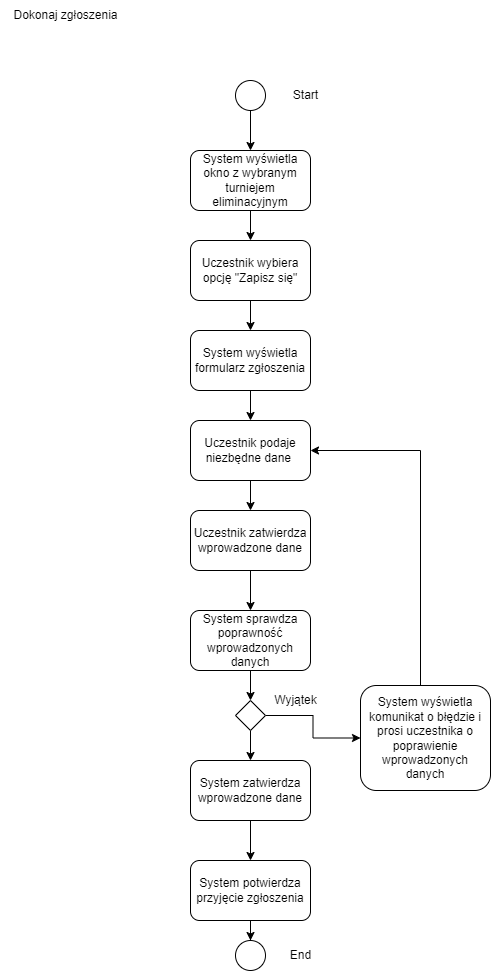

The diagram above was exported from draw.io. Its source (the exported page's mxGraphModel, read from the mxfile embedded in the PNG):
<mxGraphModel dx="1615" dy="1005" grid="1" gridSize="10" guides="1" tooltips="1" connect="1" arrows="1" fold="1" page="1" pageScale="1" pageWidth="827" pageHeight="1169" math="0" shadow="0">
  <root>
    <mxCell id="0" />
    <mxCell id="1" parent="0" />
    <mxCell id="VXkxd52t94LdjAe5KA_M-1" value="Dokonaj zgłoszenia" style="text;html=1;align=center;verticalAlign=middle;resizable=0;points=[];autosize=1;strokeColor=none;fillColor=none;" vertex="1" parent="1">
      <mxGeometry x="30" y="80" width="130" height="30" as="geometry" />
    </mxCell>
    <mxCell id="VXkxd52t94LdjAe5KA_M-13" value="" style="edgeStyle=orthogonalEdgeStyle;rounded=0;orthogonalLoop=1;jettySize=auto;html=1;" edge="1" parent="1" source="VXkxd52t94LdjAe5KA_M-2" target="VXkxd52t94LdjAe5KA_M-6">
      <mxGeometry relative="1" as="geometry" />
    </mxCell>
    <mxCell id="VXkxd52t94LdjAe5KA_M-2" value="System wyświetla okno z wybranym turniejem eliminacyjnym" style="rounded=1;whiteSpace=wrap;html=1;" vertex="1" parent="1">
      <mxGeometry x="220" y="230" width="120" height="60" as="geometry" />
    </mxCell>
    <mxCell id="VXkxd52t94LdjAe5KA_M-4" value="" style="edgeStyle=orthogonalEdgeStyle;rounded=0;orthogonalLoop=1;jettySize=auto;html=1;" edge="1" parent="1" source="VXkxd52t94LdjAe5KA_M-3" target="VXkxd52t94LdjAe5KA_M-2">
      <mxGeometry relative="1" as="geometry" />
    </mxCell>
    <mxCell id="VXkxd52t94LdjAe5KA_M-3" value="" style="ellipse;whiteSpace=wrap;html=1;aspect=fixed;" vertex="1" parent="1">
      <mxGeometry x="265" y="160" width="30" height="30" as="geometry" />
    </mxCell>
    <mxCell id="VXkxd52t94LdjAe5KA_M-5" value="Start" style="text;html=1;align=center;verticalAlign=middle;resizable=0;points=[];autosize=1;strokeColor=none;fillColor=none;" vertex="1" parent="1">
      <mxGeometry x="310" y="160" width="50" height="30" as="geometry" />
    </mxCell>
    <mxCell id="VXkxd52t94LdjAe5KA_M-14" value="" style="edgeStyle=orthogonalEdgeStyle;rounded=0;orthogonalLoop=1;jettySize=auto;html=1;" edge="1" parent="1" source="VXkxd52t94LdjAe5KA_M-6" target="VXkxd52t94LdjAe5KA_M-7">
      <mxGeometry relative="1" as="geometry" />
    </mxCell>
    <mxCell id="VXkxd52t94LdjAe5KA_M-6" value="Uczestnik wybiera opcję &quot;Zapisz się&quot;" style="rounded=1;whiteSpace=wrap;html=1;" vertex="1" parent="1">
      <mxGeometry x="220" y="320" width="120" height="60" as="geometry" />
    </mxCell>
    <mxCell id="VXkxd52t94LdjAe5KA_M-15" value="" style="edgeStyle=orthogonalEdgeStyle;rounded=0;orthogonalLoop=1;jettySize=auto;html=1;" edge="1" parent="1" source="VXkxd52t94LdjAe5KA_M-7" target="VXkxd52t94LdjAe5KA_M-8">
      <mxGeometry relative="1" as="geometry" />
    </mxCell>
    <mxCell id="VXkxd52t94LdjAe5KA_M-7" value="System wyświetla formularz zgłoszenia" style="rounded=1;whiteSpace=wrap;html=1;" vertex="1" parent="1">
      <mxGeometry x="220" y="410" width="120" height="60" as="geometry" />
    </mxCell>
    <mxCell id="VXkxd52t94LdjAe5KA_M-20" value="" style="edgeStyle=orthogonalEdgeStyle;rounded=0;orthogonalLoop=1;jettySize=auto;html=1;" edge="1" parent="1" source="VXkxd52t94LdjAe5KA_M-8" target="VXkxd52t94LdjAe5KA_M-11">
      <mxGeometry relative="1" as="geometry" />
    </mxCell>
    <mxCell id="VXkxd52t94LdjAe5KA_M-8" value="Uczestnik podaje niezbędne dane&amp;nbsp;" style="rounded=1;whiteSpace=wrap;html=1;" vertex="1" parent="1">
      <mxGeometry x="220" y="500" width="120" height="60" as="geometry" />
    </mxCell>
    <mxCell id="VXkxd52t94LdjAe5KA_M-21" value="" style="edgeStyle=orthogonalEdgeStyle;rounded=0;orthogonalLoop=1;jettySize=auto;html=1;" edge="1" parent="1" source="VXkxd52t94LdjAe5KA_M-11" target="VXkxd52t94LdjAe5KA_M-19">
      <mxGeometry relative="1" as="geometry" />
    </mxCell>
    <mxCell id="VXkxd52t94LdjAe5KA_M-11" value="Uczestnik zatwierdza wprowadzone dane" style="rounded=1;whiteSpace=wrap;html=1;" vertex="1" parent="1">
      <mxGeometry x="220" y="590" width="120" height="60" as="geometry" />
    </mxCell>
    <mxCell id="VXkxd52t94LdjAe5KA_M-30" style="edgeStyle=orthogonalEdgeStyle;rounded=0;orthogonalLoop=1;jettySize=auto;html=1;entryX=1;entryY=0.5;entryDx=0;entryDy=0;" edge="1" parent="1" source="VXkxd52t94LdjAe5KA_M-16" target="VXkxd52t94LdjAe5KA_M-8">
      <mxGeometry relative="1" as="geometry">
        <Array as="points">
          <mxPoint x="450" y="530" />
        </Array>
      </mxGeometry>
    </mxCell>
    <mxCell id="VXkxd52t94LdjAe5KA_M-16" value="System wyświetla komunikat o błędzie i prosi uczestnika o poprawienie wprowadzonych danych" style="rounded=1;whiteSpace=wrap;html=1;" vertex="1" parent="1">
      <mxGeometry x="390" y="765" width="130" height="105" as="geometry" />
    </mxCell>
    <mxCell id="VXkxd52t94LdjAe5KA_M-27" value="" style="edgeStyle=orthogonalEdgeStyle;rounded=0;orthogonalLoop=1;jettySize=auto;html=1;" edge="1" parent="1" source="VXkxd52t94LdjAe5KA_M-17" target="VXkxd52t94LdjAe5KA_M-26">
      <mxGeometry relative="1" as="geometry" />
    </mxCell>
    <mxCell id="VXkxd52t94LdjAe5KA_M-17" value="System potwierdza przyjęcie zgłoszenia" style="rounded=1;whiteSpace=wrap;html=1;" vertex="1" parent="1">
      <mxGeometry x="220" y="940" width="120" height="60" as="geometry" />
    </mxCell>
    <mxCell id="VXkxd52t94LdjAe5KA_M-25" value="" style="edgeStyle=orthogonalEdgeStyle;rounded=0;orthogonalLoop=1;jettySize=auto;html=1;" edge="1" parent="1" source="VXkxd52t94LdjAe5KA_M-18" target="VXkxd52t94LdjAe5KA_M-17">
      <mxGeometry relative="1" as="geometry" />
    </mxCell>
    <mxCell id="VXkxd52t94LdjAe5KA_M-18" value="System zatwierdza wprowadzone dane" style="rounded=1;whiteSpace=wrap;html=1;" vertex="1" parent="1">
      <mxGeometry x="220" y="840" width="120" height="60" as="geometry" />
    </mxCell>
    <mxCell id="VXkxd52t94LdjAe5KA_M-23" value="" style="edgeStyle=orthogonalEdgeStyle;rounded=0;orthogonalLoop=1;jettySize=auto;html=1;" edge="1" parent="1" source="VXkxd52t94LdjAe5KA_M-19" target="VXkxd52t94LdjAe5KA_M-22">
      <mxGeometry relative="1" as="geometry" />
    </mxCell>
    <mxCell id="VXkxd52t94LdjAe5KA_M-19" value="System sprawdza poprawność wprowadzonych danych" style="rounded=1;whiteSpace=wrap;html=1;" vertex="1" parent="1">
      <mxGeometry x="220" y="690" width="120" height="60" as="geometry" />
    </mxCell>
    <mxCell id="VXkxd52t94LdjAe5KA_M-24" value="" style="edgeStyle=orthogonalEdgeStyle;rounded=0;orthogonalLoop=1;jettySize=auto;html=1;" edge="1" parent="1" source="VXkxd52t94LdjAe5KA_M-22" target="VXkxd52t94LdjAe5KA_M-18">
      <mxGeometry relative="1" as="geometry" />
    </mxCell>
    <mxCell id="VXkxd52t94LdjAe5KA_M-29" value="" style="edgeStyle=orthogonalEdgeStyle;rounded=0;orthogonalLoop=1;jettySize=auto;html=1;" edge="1" parent="1" source="VXkxd52t94LdjAe5KA_M-22" target="VXkxd52t94LdjAe5KA_M-16">
      <mxGeometry relative="1" as="geometry" />
    </mxCell>
    <mxCell id="VXkxd52t94LdjAe5KA_M-22" value="" style="rhombus;whiteSpace=wrap;html=1;" vertex="1" parent="1">
      <mxGeometry x="265" y="780" width="30" height="30" as="geometry" />
    </mxCell>
    <mxCell id="VXkxd52t94LdjAe5KA_M-26" value="" style="ellipse;whiteSpace=wrap;html=1;aspect=fixed;" vertex="1" parent="1">
      <mxGeometry x="265" y="1020" width="30" height="30" as="geometry" />
    </mxCell>
    <mxCell id="VXkxd52t94LdjAe5KA_M-28" value="End" style="text;html=1;align=center;verticalAlign=middle;resizable=0;points=[];autosize=1;strokeColor=none;fillColor=none;" vertex="1" parent="1">
      <mxGeometry x="310" y="1020" width="40" height="30" as="geometry" />
    </mxCell>
    <mxCell id="VXkxd52t94LdjAe5KA_M-31" value="Wyjątek" style="text;html=1;align=center;verticalAlign=middle;resizable=0;points=[];autosize=1;strokeColor=none;fillColor=none;" vertex="1" parent="1">
      <mxGeometry x="290" y="765" width="70" height="30" as="geometry" />
    </mxCell>
  </root>
</mxGraphModel>